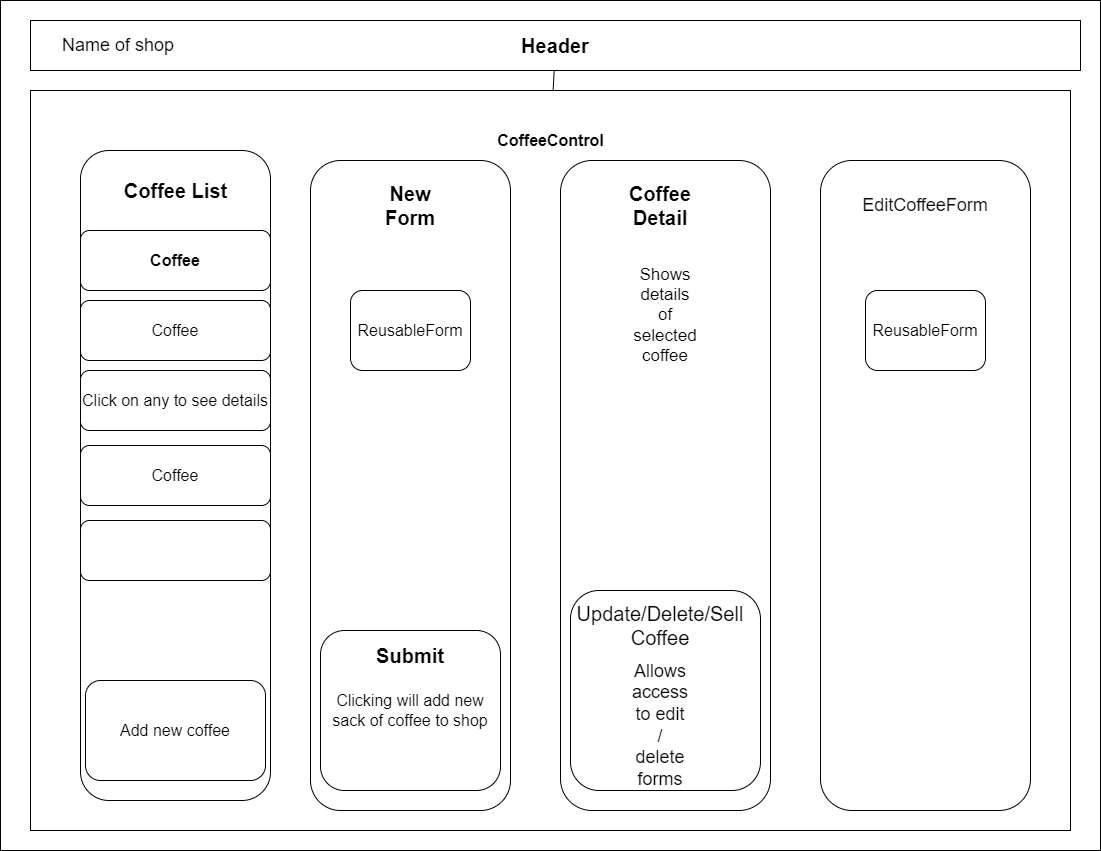

The diagram above was exported from draw.io. Its source (the exported page's mxGraphModel, read from the mxfile embedded in the PNG):
<mxGraphModel dx="1234" dy="556" grid="1" gridSize="10" guides="1" tooltips="1" connect="1" arrows="1" fold="1" page="1" pageScale="1" pageWidth="1100" pageHeight="850" background="none" math="0" shadow="0">
  <root>
    <mxCell id="0" />
    <mxCell id="1" parent="0" />
    <mxCell id="2" value="" style="rounded=0;whiteSpace=wrap;html=1;" vertex="1" parent="1">
      <mxGeometry width="1100" height="850" as="geometry" />
    </mxCell>
    <mxCell id="8" value="" style="edgeStyle=none;html=1;fontSize=15;" edge="1" parent="1" source="3" target="7">
      <mxGeometry relative="1" as="geometry" />
    </mxCell>
    <mxCell id="3" value="Header" style="rounded=0;whiteSpace=wrap;html=1;labelPosition=center;verticalLabelPosition=middle;align=center;verticalAlign=middle;fontSize=20;fontStyle=1" vertex="1" parent="1">
      <mxGeometry x="30" y="20" width="1050" height="50" as="geometry" />
    </mxCell>
    <mxCell id="6" value="" style="rounded=0;whiteSpace=wrap;html=1;" vertex="1" parent="1">
      <mxGeometry x="30" y="90" width="1040" height="740" as="geometry" />
    </mxCell>
    <mxCell id="7" value="CoffeeControl&lt;br style=&quot;font-size: 16px;&quot;&gt;" style="text;html=1;resizable=0;autosize=1;align=center;verticalAlign=middle;points=[];fillColor=none;strokeColor=none;rounded=0;fontStyle=1;fontSize=16;" vertex="1" parent="1">
      <mxGeometry x="490" y="130" width="120" height="20" as="geometry" />
    </mxCell>
    <mxCell id="9" value="" style="rounded=1;whiteSpace=wrap;html=1;fontSize=16;" vertex="1" parent="1">
      <mxGeometry x="80" y="150" width="190" height="650" as="geometry" />
    </mxCell>
    <mxCell id="10" value="Coffee List&lt;br style=&quot;font-size: 20px;&quot;&gt;" style="text;html=1;resizable=0;autosize=1;align=center;verticalAlign=middle;points=[];fillColor=none;strokeColor=none;rounded=0;fontSize=20;fontStyle=1" vertex="1" parent="1">
      <mxGeometry x="115" y="175" width="120" height="30" as="geometry" />
    </mxCell>
    <mxCell id="11" value="&lt;b&gt;Coffee&lt;/b&gt;" style="rounded=1;whiteSpace=wrap;html=1;fontSize=16;" vertex="1" parent="1">
      <mxGeometry x="80" y="230" width="190" height="60" as="geometry" />
    </mxCell>
    <mxCell id="12" value="Coffee" style="rounded=1;whiteSpace=wrap;html=1;fontSize=16;" vertex="1" parent="1">
      <mxGeometry x="80" y="300" width="190" height="60" as="geometry" />
    </mxCell>
    <mxCell id="13" value="Click on any to see details" style="rounded=1;whiteSpace=wrap;html=1;fontSize=16;" vertex="1" parent="1">
      <mxGeometry x="80" y="370" width="190" height="60" as="geometry" />
    </mxCell>
    <mxCell id="14" value="Coffee&lt;br&gt;" style="rounded=1;whiteSpace=wrap;html=1;fontSize=16;" vertex="1" parent="1">
      <mxGeometry x="80" y="445" width="190" height="60" as="geometry" />
    </mxCell>
    <mxCell id="15" value="Add new coffee&lt;br&gt;" style="rounded=1;whiteSpace=wrap;html=1;fontSize=16;" vertex="1" parent="1">
      <mxGeometry x="85" y="680" width="180" height="100" as="geometry" />
    </mxCell>
    <mxCell id="16" value="" style="rounded=1;whiteSpace=wrap;html=1;fontSize=16;" vertex="1" parent="1">
      <mxGeometry x="80" y="520" width="190" height="60" as="geometry" />
    </mxCell>
    <mxCell id="17" value="" style="rounded=1;whiteSpace=wrap;html=1;fontSize=16;" vertex="1" parent="1">
      <mxGeometry x="310" y="160" width="200" height="650" as="geometry" />
    </mxCell>
    <mxCell id="19" value="" style="rounded=1;whiteSpace=wrap;html=1;fontSize=16;" vertex="1" parent="1">
      <mxGeometry x="560" y="160" width="210" height="650" as="geometry" />
    </mxCell>
    <mxCell id="20" value="" style="rounded=1;whiteSpace=wrap;html=1;fontSize=16;" vertex="1" parent="1">
      <mxGeometry x="820" y="160" width="210" height="650" as="geometry" />
    </mxCell>
    <mxCell id="21" value="New Form&lt;br&gt;" style="text;html=1;strokeColor=none;fillColor=none;align=center;verticalAlign=middle;whiteSpace=wrap;rounded=0;fontSize=20;fontStyle=1" vertex="1" parent="1">
      <mxGeometry x="380" y="190" width="60" height="30" as="geometry" />
    </mxCell>
    <mxCell id="22" value="ReusableForm&lt;br&gt;" style="rounded=1;whiteSpace=wrap;html=1;fontSize=16;" vertex="1" parent="1">
      <mxGeometry x="350" y="290" width="120" height="80" as="geometry" />
    </mxCell>
    <mxCell id="23" value="Clicking will add new sack of coffee to shop" style="rounded=1;whiteSpace=wrap;html=1;fontSize=16;" vertex="1" parent="1">
      <mxGeometry x="320" y="630" width="180" height="160" as="geometry" />
    </mxCell>
    <mxCell id="24" value="Submit" style="text;html=1;strokeColor=none;fillColor=none;align=center;verticalAlign=middle;whiteSpace=wrap;rounded=0;fontSize=20;fontStyle=1" vertex="1" parent="1">
      <mxGeometry x="380" y="640" width="60" height="30" as="geometry" />
    </mxCell>
    <mxCell id="25" value="Coffee Detail" style="text;html=1;strokeColor=none;fillColor=none;align=center;verticalAlign=middle;whiteSpace=wrap;rounded=0;fontSize=20;fontStyle=1" vertex="1" parent="1">
      <mxGeometry x="630" y="190" width="60" height="30" as="geometry" />
    </mxCell>
    <mxCell id="26" value="Shows details of selected coffee" style="text;html=1;strokeColor=none;fillColor=none;align=center;verticalAlign=middle;whiteSpace=wrap;rounded=0;fontSize=17;" vertex="1" parent="1">
      <mxGeometry x="635" y="300" width="60" height="30" as="geometry" />
    </mxCell>
    <mxCell id="27" value="" style="rounded=1;whiteSpace=wrap;html=1;fontSize=20;" vertex="1" parent="1">
      <mxGeometry x="570" y="590" width="190" height="200" as="geometry" />
    </mxCell>
    <mxCell id="28" value="Update/Delete/Sell Coffee&lt;br&gt;" style="text;html=1;strokeColor=none;fillColor=none;align=center;verticalAlign=middle;whiteSpace=wrap;rounded=0;fontSize=20;" vertex="1" parent="1">
      <mxGeometry x="630" y="610" width="60" height="30" as="geometry" />
    </mxCell>
    <mxCell id="30" value="Allows access to edit / delete forms" style="text;html=1;strokeColor=none;fillColor=none;align=center;verticalAlign=middle;whiteSpace=wrap;rounded=0;fontSize=18;fontStyle=0" vertex="1" parent="1">
      <mxGeometry x="630" y="710" width="60" height="30" as="geometry" />
    </mxCell>
    <mxCell id="31" value="EditCoffeeForm" style="text;html=1;strokeColor=none;fillColor=none;align=center;verticalAlign=middle;whiteSpace=wrap;rounded=0;fontSize=18;" vertex="1" parent="1">
      <mxGeometry x="895" y="190" width="60" height="30" as="geometry" />
    </mxCell>
    <mxCell id="32" value="ReusableForm&lt;br&gt;" style="rounded=1;whiteSpace=wrap;html=1;fontSize=16;" vertex="1" parent="1">
      <mxGeometry x="865" y="290" width="120" height="80" as="geometry" />
    </mxCell>
    <mxCell id="33" value="&lt;div&gt;&lt;span&gt;Name of shop&lt;/span&gt;&lt;/div&gt;" style="text;html=1;strokeColor=none;fillColor=none;align=left;verticalAlign=middle;rounded=0;fontSize=18;" vertex="1" parent="1">
      <mxGeometry x="60" y="30" width="60" height="30" as="geometry" />
    </mxCell>
  </root>
</mxGraphModel>